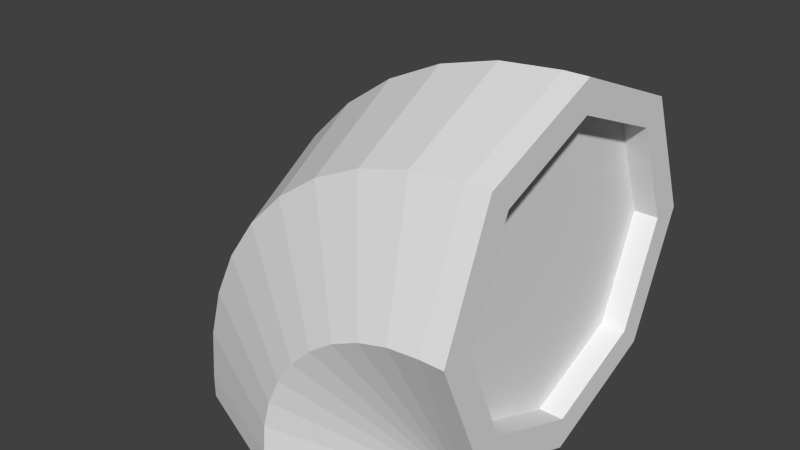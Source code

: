 # Source: pipebend.blend  (saved by Blender 2.76.0; exported with 4.5.12 LTS)
import bpy
from mathutils import Matrix  # noqa: F401  (used for matrix-valued properties, if any)

bpy.ops.wm.read_factory_settings(use_empty=True)
scene = bpy.context.scene
scene.name = 'Scene'

# ---- collections
col_collection_1 = bpy.data.collections.new('Collection 1'); scene.collection.children.link(col_collection_1)

# ---- world
world_world = bpy.data.worlds.new('World'); scene.world = world_world
world_world.color = (0.05088, 0.05088, 0.05088)
world_world.use_sun_shadow = False
world_world.sun_shadow_jitter_overblur = 0.0
world_world.cycles.sampling_method = 'MANUAL'
world_world.cycles.sample_map_resolution = 256

# ---- meshes
me_cube_000 = bpy.data.meshes.new('Cube.000')
me_cube_000.from_pydata([(0.25, 0.47, 0.0), (0.09444, 0.4056, 0.0), (0.03, 0.25, 0.0), (0.09444, 0.09444, 0.0), (0.25, 0.03, 0.0), (0.4056, 0.09444, 0.0), (0.47, 0.25, 0.0), (0.4056, 0.4056, 0.0), (0.25, 0.47, 0.03), (0.09444, 0.4056, 0.03), (0.03, 0.25, 0.03), (0.09444, 0.09444, 0.03), (0.25, 0.03, 0.03), (0.4056, 0.09444, 0.03), (0.47, 0.25, 0.03), (0.4056, 0.4056, 0.03), (0.47, 0.47, 0.25), (0.47, 0.4056, 0.4056), (0.47, 0.03, 0.25), (0.47, 0.09444, 0.09444), (0.47, 0.4056, 0.09444), (0.5, 0.47, 0.25), (0.5, 0.4056, 0.4056), (0.5, 0.25, 0.47), (0.5, 0.09444, 0.4056), (0.5, 0.03, 0.25), (0.5, 0.09444, 0.09444), (0.5, 0.25, 0.03), (0.5, 0.4056, 0.09444), (0.2533, 0.47, 0.0682), (0.1001, 0.4056, 0.09522), (0.03669, 0.25, 0.1064), (0.1001, 0.09444, 0.09522), (0.2533, 0.03, 0.0682), (0.4065, 0.09444, 0.04119), (0.4065, 0.4056, 0.04119), (0.2633, 0.47, 0.1052), (0.1171, 0.4056, 0.1585), (0.05654, 0.25, 0.1805), (0.1171, 0.09444, 0.1585), (0.2633, 0.03, 0.1052), (0.4095, 0.09444, 0.05204), (0.4095, 0.4056, 0.05204), (0.2795, 0.47, 0.14), (0.1448, 0.4056, 0.2178), (0.08895, 0.25, 0.25), (0.1448, 0.09444, 0.2178), (0.2795, 0.03, 0.14), (0.4142, 0.09444, 0.06222), (0.4142, 0.4056, 0.06222), (0.3015, 0.47, 0.1714), (0.1823, 0.4056, 0.2714), (0.1329, 0.25, 0.3128), (0.1823, 0.09444, 0.2714), (0.3015, 0.03, 0.1714), (0.4206, 0.09444, 0.07142), (0.4206, 0.4056, 0.07142), (0.3286, 0.47, 0.1985), (0.2286, 0.4056, 0.3177), (0.1872, 0.25, 0.3671), (0.2286, 0.09444, 0.3177), (0.3286, 0.03, 0.1985), (0.4286, 0.09444, 0.07936), (0.4286, 0.4056, 0.07936), (0.36, 0.47, 0.2205), (0.2822, 0.4056, 0.3552), (0.25, 0.25, 0.4111), (0.2822, 0.09444, 0.3552), (0.36, 0.03, 0.2205), (0.4378, 0.09444, 0.0858), (0.4378, 0.4056, 0.0858), (0.3948, 0.47, 0.2367), (0.3416, 0.4056, 0.3829), (0.3195, 0.25, 0.4435), (0.3416, 0.09444, 0.3829), (0.3948, 0.03, 0.2367), (0.448, 0.09444, 0.09055), (0.448, 0.4056, 0.09055), (0.4318, 0.47, 0.2467), (0.4048, 0.4056, 0.3999), (0.3936, 0.25, 0.4633), (0.4048, 0.09444, 0.3999), (0.4318, 0.03, 0.2467), (0.4588, 0.09444, 0.09346), (0.4588, 0.4056, 0.09346), (0.47, 0.25, 0.47), (0.47, 0.09444, 0.4056), (0.5, 0.4308, 0.25), (0.5, 0.3779, 0.3779), (0.5, 0.25, 0.4308), (0.5, 0.1221, 0.3779), (0.5, 0.06916, 0.25), (0.5, 0.1221, 0.1221), (0.5, 0.25, 0.06916), (0.5, 0.3779, 0.1221), (0.47, 0.4308, 0.25), (0.47, 0.3779, 0.3779), (0.47, 0.25, 0.4308), (0.47, 0.1221, 0.3779), (0.47, 0.06916, 0.25), (0.47, 0.1221, 0.1221), (0.47, 0.25, 0.06916), (0.47, 0.3779, 0.1221), (0.25, 0.4423, 0.0), (0.114, 0.386, 0.0), (0.05766, 0.25, 0.0), (0.114, 0.114, 0.0), (0.25, 0.05766, 0.0), (0.386, 0.114, 0.0), (0.4423, 0.25, 0.0), (0.386, 0.386, 0.0), (0.25, 0.4423, 0.03), (0.114, 0.386, 0.03), (0.05766, 0.25, 0.03), (0.114, 0.114, 0.03), (0.25, 0.05766, 0.03), (0.386, 0.114, 0.03), (0.4423, 0.25, 0.03), (0.386, 0.386, 0.03)], [], [(7, 15, 14, 6), (5, 13, 12, 4), (3, 11, 10, 2), (1, 9, 8, 0), (0, 8, 15, 7), (6, 14, 13, 5), (4, 12, 11, 3), (2, 10, 9, 1), (6, 5, 108, 109), (0, 7, 110, 103), (1, 0, 103, 104), (3, 2, 105, 106), (5, 4, 107, 108), (7, 6, 109, 110), (19, 26, 25, 18), (17, 22, 21, 16), (16, 21, 28, 20), (8, 9, 30, 29), (15, 8, 29, 35), (11, 12, 33, 32), (9, 10, 31, 30), (12, 13, 34, 33), (10, 11, 32, 31), (32, 33, 40, 39), (30, 31, 38, 37), (33, 34, 41, 40), (31, 32, 39, 38), (29, 30, 37, 36), (35, 29, 36, 42), (36, 37, 44, 43), (42, 36, 43, 49), (39, 40, 47, 46), (37, 38, 45, 44), (40, 41, 48, 47), (38, 39, 46, 45), (47, 48, 55, 54), (45, 46, 53, 52), (43, 44, 51, 50), (49, 43, 50, 56), (46, 47, 54, 53), (44, 45, 52, 51), (51, 52, 59, 58), (54, 55, 62, 61), (52, 53, 60, 59), (50, 51, 58, 57), (56, 50, 57, 63), (53, 54, 61, 60), (63, 57, 64, 70), (60, 61, 68, 67), (58, 59, 66, 65), (61, 62, 69, 68), (59, 60, 67, 66), (57, 58, 65, 64), (66, 67, 74, 73), (64, 65, 72, 71), (70, 64, 71, 77), (67, 68, 75, 74), (65, 66, 73, 72), (68, 69, 76, 75), (75, 76, 83, 82), (73, 74, 81, 80), (71, 72, 79, 78), (77, 71, 78, 84), (74, 75, 82, 81), (72, 73, 80, 79), (80, 81, 86, 85), (20, 28, 27, 14), (86, 24, 23, 85), (14, 27, 26, 19), (18, 25, 24, 86), (85, 23, 22, 17), (13, 14, 34), (14, 15, 35), (34, 14, 41), (14, 35, 42), (41, 14, 48), (14, 42, 49), (14, 49, 56), (48, 14, 55), (14, 56, 63), (55, 14, 62), (62, 14, 69), (14, 63, 70), (69, 14, 76), (14, 70, 77), (14, 77, 84), (76, 14, 83), (81, 82, 18, 86), (79, 80, 85, 17), (14, 84, 20), (82, 83, 19, 18), (78, 79, 17, 16), (84, 78, 16, 20), (83, 14, 19), (27, 28, 94, 93), (25, 26, 92, 91), (23, 24, 90, 89), (21, 22, 88, 87), (28, 21, 87, 94), (26, 27, 93, 92), (24, 25, 91, 90), (22, 23, 89, 88), (92, 93, 101, 100), (90, 91, 99, 98), (88, 89, 97, 96), (93, 94, 102, 101), (91, 92, 100, 99), (89, 90, 98, 97), (87, 88, 96, 95), (94, 87, 95, 102), (100, 101, 102), (102, 95, 100), (95, 96, 99), (95, 99, 100), (97, 98, 96), (96, 98, 99), (4, 3, 106, 107), (2, 1, 104, 105), (109, 108, 116, 117), (104, 103, 111, 112), (106, 105, 113, 114), (108, 107, 115, 116), (110, 109, 117, 118), (105, 104, 112, 113), (107, 106, 114, 115), (103, 110, 118, 111), (118, 117, 111), (117, 115, 112), (116, 115, 117), (115, 113, 112), (117, 112, 111), (115, 114, 113)])
_uv = me_cube_000.uv_layers.new(name='UVMap')
_uv.uv.foreach_set('vector', [0.4148, 0.9237, 0.4302, 0.8756, 0.6736, 0.9176, 0.6926, 0.9682, 0.8784, 0.7401, 0.8324, 0.7181, 0.9119, 0.4302, 0.9798, 0.4169, 0.7411, 0.04652, 0.7011, 0.1217, 0.2968, 0.1243, 0.2579, 0.04652, 0.009383, 0.4312, 0.08457, 0.4444, 0.1917, 0.7562, 0.1446, 0.793, 0.1446, 0.793, 0.1917, 0.7562, 0.4302, 0.8756, 0.4148, 0.9237, 0.6926, 0.9682, 0.6736, 0.9176, 0.8324, 0.7181, 0.8784, 0.7401, 0.9798, 0.4169, 0.9119, 0.4302, 0.7011, 0.1217, 0.7411, 0.04652, 0.2579, 0.04652, 0.2968, 0.1243, 0.08457, 0.4444, 0.009383, 0.4312, 0.5174, 0.01898, 0.2178, 0.01898, 0.2178, 0.01898, 0.5174, 0.01898, 0.5505, 0.01707, 0.8513, 0.01707, 0.8513, 0.01707, 0.5505, 0.01707, 0.2497, 0.01707, 0.5505, 0.01707, 0.5505, 0.01707, 0.2497, 0.01707, 0.2178, 0.01898, 0.5174, 0.01898, 0.5174, 0.01898, 0.2178, 0.01898, 0.8513, 0.01707, 0.5505, 0.01707, 0.5505, 0.01707, 0.8513, 0.01707, 0.817, 0.01898, 0.5174, 0.01898, 0.5174, 0.01898, 0.817, 0.01898, 0.7136, 0.7066, 0.6882, 0.7096, 0.6342, 0.6345, 0.6419, 0.6248, 0.5123, 0.6386, 0.5179, 0.6442, 0.5012, 0.6869, 0.489, 0.6856, 0.489, 0.6856, 0.5012, 0.6869, 0.5222, 0.7761, 0.5009, 0.7911, 0.1917, 0.7562, 0.08457, 0.4444, 0.209, 0.4708, 0.2461, 0.7209, 0.4302, 0.8756, 0.1917, 0.7562, 0.2461, 0.7209, 0.4363, 0.8607, 0.7011, 0.1217, 0.9119, 0.4302, 0.8428, 0.4539, 0.6509, 0.2513, 0.08457, 0.4444, 0.2968, 0.1243, 0.3758, 0.2655, 0.209, 0.4708, 0.9119, 0.4302, 0.8324, 0.7181, 0.8166, 0.7119, 0.8428, 0.4539, 0.2968, 0.1243, 0.7011, 0.1217, 0.6509, 0.2513, 0.3758, 0.2655, 0.6509, 0.2513, 0.8428, 0.4539, 0.7905, 0.4804, 0.6233, 0.3442, 0.209, 0.4708, 0.3758, 0.2655, 0.4263, 0.3612, 0.2952, 0.5006, 0.8428, 0.4539, 0.8166, 0.7119, 0.8012, 0.7076, 0.7905, 0.4804, 0.3758, 0.2655, 0.6509, 0.2513, 0.6233, 0.3442, 0.4263, 0.3612, 0.2461, 0.7209, 0.209, 0.4708, 0.2952, 0.5006, 0.2952, 0.6994, 0.4363, 0.8607, 0.2461, 0.7209, 0.2952, 0.6994, 0.4437, 0.8473, 0.2952, 0.6994, 0.2952, 0.5006, 0.3568, 0.5289, 0.338, 0.6872, 0.4437, 0.8473, 0.2952, 0.6994, 0.338, 0.6872, 0.4518, 0.8356, 0.6233, 0.3442, 0.7905, 0.4804, 0.7506, 0.5069, 0.6076, 0.4134, 0.2952, 0.5006, 0.4263, 0.3612, 0.461, 0.4301, 0.3568, 0.5289, 0.7905, 0.4804, 0.8012, 0.7076, 0.7863, 0.7048, 0.7506, 0.5069, 0.4263, 0.3612, 0.6233, 0.3442, 0.6076, 0.4134, 0.461, 0.4301, 0.7506, 0.5069, 0.7863, 0.7048, 0.7722, 0.7033, 0.72, 0.5319, 0.461, 0.4301, 0.6076, 0.4134, 0.5986, 0.4667, 0.4861, 0.4819, 0.338, 0.6872, 0.3568, 0.5289, 0.4021, 0.5543, 0.3745, 0.6811, 0.4518, 0.8356, 0.338, 0.6872, 0.3745, 0.6811, 0.4602, 0.8253, 0.6076, 0.4134, 0.7506, 0.5069, 0.72, 0.5319, 0.5986, 0.4667, 0.3568, 0.5289, 0.461, 0.4301, 0.4861, 0.4819, 0.4021, 0.5543, 0.4021, 0.5543, 0.4861, 0.4819, 0.5049, 0.5221, 0.4364, 0.5765, 0.72, 0.5319, 0.7722, 0.7033, 0.759, 0.7027, 0.6963, 0.5548, 0.4861, 0.4819, 0.5986, 0.4667, 0.5933, 0.5087, 0.5049, 0.5221, 0.3745, 0.6811, 0.4021, 0.5543, 0.4364, 0.5765, 0.4055, 0.6789, 0.4602, 0.8253, 0.3745, 0.6811, 0.4055, 0.6789, 0.4687, 0.8163, 0.5986, 0.4667, 0.72, 0.5319, 0.6963, 0.5548, 0.5933, 0.5087, 0.4687, 0.8163, 0.4055, 0.6789, 0.4317, 0.6791, 0.4771, 0.8085, 0.5933, 0.5087, 0.6963, 0.5548, 0.6778, 0.5755, 0.5903, 0.5426, 0.4364, 0.5765, 0.5049, 0.5221, 0.5194, 0.5542, 0.4628, 0.5958, 0.6963, 0.5548, 0.759, 0.7027, 0.7466, 0.703, 0.6778, 0.5755, 0.5049, 0.5221, 0.5933, 0.5087, 0.5903, 0.5426, 0.5194, 0.5542, 0.4055, 0.6789, 0.4364, 0.5765, 0.4628, 0.5958, 0.4317, 0.6791, 0.5194, 0.5542, 0.5903, 0.5426, 0.5886, 0.5703, 0.5308, 0.5804, 0.4317, 0.6791, 0.4628, 0.5958, 0.4834, 0.6124, 0.454, 0.6807, 0.4771, 0.8085, 0.4317, 0.6791, 0.454, 0.6807, 0.4854, 0.8018, 0.5903, 0.5426, 0.6778, 0.5755, 0.6631, 0.5939, 0.5886, 0.5703, 0.4628, 0.5958, 0.5194, 0.5542, 0.5308, 0.5804, 0.4834, 0.6124, 0.6778, 0.5755, 0.7466, 0.703, 0.7351, 0.7039, 0.6631, 0.5939, 0.6631, 0.5939, 0.7351, 0.7039, 0.7245, 0.7053, 0.6514, 0.6103, 0.5308, 0.5804, 0.5886, 0.5703, 0.5878, 0.5934, 0.5399, 0.6023, 0.454, 0.6807, 0.4834, 0.6124, 0.4996, 0.6266, 0.4729, 0.683, 0.4854, 0.8018, 0.454, 0.6807, 0.4729, 0.683, 0.4933, 0.796, 0.5886, 0.5703, 0.6631, 0.5939, 0.6514, 0.6103, 0.5878, 0.5934, 0.4834, 0.6124, 0.5308, 0.5804, 0.5399, 0.6023, 0.4996, 0.6266, 0.5399, 0.6023, 0.5878, 0.5934, 0.5876, 0.6128, 0.5472, 0.6211, 0.5009, 0.7911, 0.5222, 0.7761, 0.6514, 0.8487, 0.6713, 0.9113, 0.5876, 0.6128, 0.5869, 0.6212, 0.5495, 0.6282, 0.5472, 0.6211, 0.6713, 0.9113, 0.6514, 0.8487, 0.6882, 0.7096, 0.7136, 0.7066, 0.6419, 0.6248, 0.6342, 0.6345, 0.5869, 0.6212, 0.5876, 0.6128, 0.5472, 0.6211, 0.5495, 0.6282, 0.5179, 0.6442, 0.5123, 0.6386, 0.8324, 0.7181, 0.6736, 0.9176, 0.8166, 0.7119, 0.6736, 0.9176, 0.4302, 0.8756, 0.4363, 0.8607, 0.8166, 0.7119, 0.6736, 0.9176, 0.8012, 0.7076, 0.6736, 0.9176, 0.4363, 0.8607, 0.4437, 0.8473, 0.8012, 0.7076, 0.6736, 0.9176, 0.7863, 0.7048, 0.6736, 0.9176, 0.4437, 0.8473, 0.4518, 0.8356, 0.6736, 0.9176, 0.4518, 0.8356, 0.4602, 0.8253, 0.7863, 0.7048, 0.6736, 0.9176, 0.7722, 0.7033, 0.6736, 0.9176, 0.4602, 0.8253, 0.4687, 0.8163, 0.7722, 0.7033, 0.6736, 0.9176, 0.759, 0.7027, 0.759, 0.7027, 0.6736, 0.9176, 0.7466, 0.703, 0.6736, 0.9176, 0.4687, 0.8163, 0.4771, 0.8085, 0.7466, 0.703, 0.6736, 0.9176, 0.7351, 0.7039, 0.6736, 0.9176, 0.4771, 0.8085, 0.4854, 0.8018, 0.6736, 0.9176, 0.4854, 0.8018, 0.4933, 0.796, 0.7351, 0.7039, 0.6736, 0.9176, 0.7245, 0.7053, 0.5878, 0.5934, 0.6514, 0.6103, 0.6419, 0.6248, 0.5876, 0.6128, 0.4996, 0.6266, 0.5399, 0.6023, 0.5472, 0.6211, 0.5123, 0.6386, 0.5174, 0.9819, 0.817, 0.9819, 0.817, 0.9819, 0.6514, 0.6103, 0.7245, 0.7053, 0.7136, 0.7066, 0.6419, 0.6248, 0.4729, 0.683, 0.4996, 0.6266, 0.5123, 0.6386, 0.489, 0.6856, 0.4933, 0.796, 0.4729, 0.683, 0.489, 0.6856, 0.5009, 0.7911, 0.2178, 0.9819, 0.5174, 0.9819, 0.2178, 0.9819, 0.5174, 0.9819, 0.817, 0.9819, 0.817, 0.9819, 0.5174, 0.9819, 0.5505, 0.9838, 0.8513, 0.9838, 0.8513, 0.9838, 0.5505, 0.9838, 0.5174, 0.9819, 0.2178, 0.9819, 0.2178, 0.9819, 0.5174, 0.9819, 0.5505, 0.9838, 0.2497, 0.9838, 0.2497, 0.9838, 0.5505, 0.9838, 0.8513, 0.9838, 0.5505, 0.9838, 0.5505, 0.9838, 0.8513, 0.9838, 0.2178, 0.9819, 0.5174, 0.9819, 0.5174, 0.9819, 0.2178, 0.9819, 0.2497, 0.9838, 0.5505, 0.9838, 0.5505, 0.9838, 0.2497, 0.9838, 0.817, 0.9819, 0.5174, 0.9819, 0.5174, 0.9819, 0.817, 0.9819, 0.2178, 0.9819, 0.5174, 0.9819, 0.5174, 0.9819, 0.2178, 0.9819, 0.2497, 0.9838, 0.5505, 0.9838, 0.5505, 0.9838, 0.2497, 0.9838, 0.817, 0.9819, 0.5174, 0.9819, 0.5174, 0.9819, 0.817, 0.9819, 0.5174, 0.9819, 0.817, 0.9819, 0.817, 0.9819, 0.5174, 0.9819, 0.5505, 0.9838, 0.8513, 0.9838, 0.8513, 0.9838, 0.5505, 0.9838, 0.5174, 0.9819, 0.2178, 0.9819, 0.2178, 0.9819, 0.5174, 0.9819, 0.5505, 0.9838, 0.2497, 0.9838, 0.2497, 0.9838, 0.5505, 0.9838, 0.8513, 0.9838, 0.5505, 0.9838, 0.5505, 0.9838, 0.8513, 0.9838, 0.16, 0.1747, 0.4907, 0.03774, 0.8214, 0.1747, 0.8214, 0.1747, 0.9584, 0.5054, 0.16, 0.1747, 0.9584, 0.5054, 0.8214, 0.8361, 0.02298, 0.5054, 0.9584, 0.5054, 0.02298, 0.5054, 0.16, 0.1747, 0.4907, 0.9731, 0.16, 0.8361, 0.8214, 0.8361, 0.8214, 0.8361, 0.16, 0.8361, 0.02298, 0.5054, 0.5505, 0.01707, 0.2497, 0.01707, 0.2497, 0.01707, 0.5505, 0.01707, 0.5174, 0.01898, 0.817, 0.01898, 0.817, 0.01898, 0.5174, 0.01898, 0.5174, 0.01898, 0.2178, 0.01898, 0.2178, 0.01898, 0.5174, 0.01898, 0.2497, 0.01707, 0.5505, 0.01707, 0.5505, 0.01707, 0.2497, 0.01707, 0.2178, 0.01898, 0.5174, 0.01898, 0.5174, 0.01898, 0.2178, 0.01898, 0.8513, 0.01707, 0.5505, 0.01707, 0.5505, 0.01707, 0.8513, 0.01707, 0.817, 0.01898, 0.5174, 0.01898, 0.5174, 0.01898, 0.817, 0.01898, 0.5174, 0.01898, 0.817, 0.01898, 0.817, 0.01898, 0.5174, 0.01898, 0.5505, 0.01707, 0.2497, 0.01707, 0.2497, 0.01707, 0.5505, 0.01707, 0.5505, 0.01707, 0.8513, 0.01707, 0.8513, 0.01707, 0.5505, 0.01707, 0.8138, 0.1837, 0.9458, 0.5025, 0.4949, 0.0516, 0.9458, 0.5025, 0.4949, 0.9535, 0.1761, 0.1837, 0.8138, 0.8214, 0.4949, 0.9535, 0.9458, 0.5025, 0.4949, 0.9535, 0.044, 0.5025, 0.1761, 0.1837, 0.9458, 0.5025, 0.1761, 0.1837, 0.4949, 0.0516, 0.4949, 0.9535, 0.1761, 0.8214, 0.044, 0.5025])
me_cube_000.use_remesh_preserve_volume = False
me_cube_000.use_remesh_preserve_attributes = False
me_cube_000.use_mirror_vertex_groups = False
me_cube_000.update()

# ---- objects
ob_cube_001 = bpy.data.objects.new('Cube.001', me_cube_000)

# ---- transforms, parenting, visibility, modifiers, constraints
ob_cube_001.location = (0.0, -0.5, 0.0)
ob_cube_001.lineart.crease_threshold = 0.0

# ---- collection membership
col_collection_1.objects.link(ob_cube_001)

# ---- scene / render settings (as saved in the file)
scene.frame_start = 1; scene.frame_end = 250; scene.frame_set(1)
scene.render.engine = 'BLENDER_EEVEE_NEXT'
scene.render.image_settings.color_mode = 'RGB'
scene.render.image_settings.compression = 90
scene.render.resolution_percentage = 50
scene.render.dither_intensity = 0.0
scene.cycles.use_denoising = False
scene.cycles.samples = 10
scene.cycles.sampling_pattern = 'TABULATED_SOBOL'
scene.cycles.light_sampling_threshold = 0.0
scene.cycles.use_adaptive_sampling = False
scene.cycles.use_light_tree = False
scene.cycles.blur_glossy = 0.0
scene.cycles.volume_bounces = 1
scene.cycles.pixel_filter_type = 'GAUSSIAN'
scene.cycles.sample_clamp_indirect = 0.0
scene.view_settings.view_transform = 'Standard'
bpy.context.view_layer.update()

# ---- added for rendering (the .blend has no active camera and no usable light): camera, sun
cam_auto = bpy.data.cameras.new('AutoCamera')
cam_auto.lens = 50.0
cam_auto.sensor_width = 36.0
cam_auto.clip_end = 1000.0
ob_auto_camera = bpy.data.objects.new('AutoCamera', cam_auto)
scene.collection.objects.link(ob_auto_camera)
ob_auto_camera.location = (1.00252, -1.13502, 0.825012)
ob_auto_camera.rotation_euler = (1.09748, -7.21219e-08, 0.694738)
scene.camera = ob_auto_camera
light_auto_sun = bpy.data.lights.new('AutoSun', 'SUN')
light_auto_sun.energy = 3.0
light_auto_sun.angle = 0.0523599
ob_auto_sun = bpy.data.objects.new('AutoSun', light_auto_sun)
scene.collection.objects.link(ob_auto_sun)
ob_auto_sun.rotation_euler = (0.872665, 0.174533, 0.523599)
bpy.context.view_layer.update()
